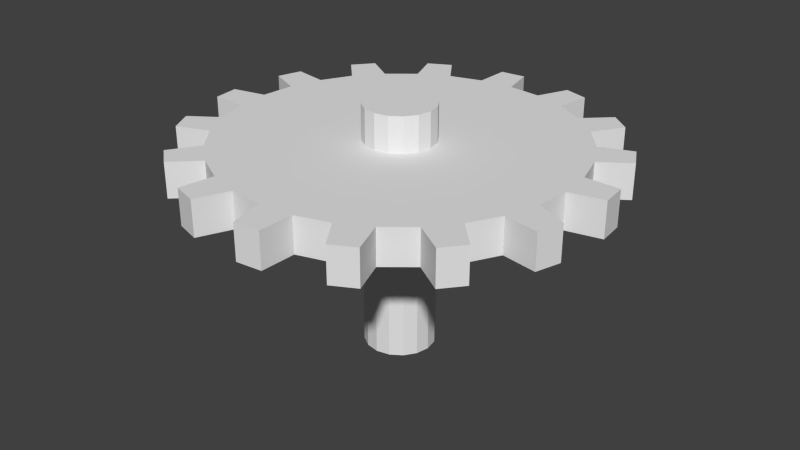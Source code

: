# Source: gear.blend  (saved by Blender 2.76.0; exported with 4.5.12 LTS)
import bpy
from mathutils import Matrix  # noqa: F401  (used for matrix-valued properties, if any)

bpy.ops.wm.read_factory_settings(use_empty=True)
scene = bpy.context.scene
scene.name = 'Scene'

# ---- collections
col_collection_1 = bpy.data.collections.new('Collection 1'); scene.collection.children.link(col_collection_1)

# ---- world
world_world = bpy.data.worlds.new('World'); scene.world = world_world
world_world.color = (0.05088, 0.05088, 0.05088)
world_world.use_sun_shadow = False
world_world.sun_shadow_jitter_overblur = 0.0
world_world.cycles.sampling_method = 'MANUAL'
world_world.cycles.sample_map_resolution = 256

# ---- meshes
me_cylinder = bpy.data.meshes.new('Cylinder')
me_cylinder.from_pydata([(0.0, 1.0, -6.0), (0.0, 1.0, 1.0), (0.3827, 0.9239, -6.0), (0.3827, 0.9239, 1.0), (0.7071, 0.7071, -6.0), (0.7071, 0.7071, 1.0), (0.9239, 0.3827, -6.0), (0.9239, 0.3827, 1.0), (1.0, -4.371e-08, -6.0), (1.0, -4.371e-08, 1.0), (0.9239, -0.3827, -6.0), (0.9239, -0.3827, 1.0), (0.7071, -0.7071, -6.0), (0.7071, -0.7071, 1.0), (0.3827, -0.9239, -6.0), (0.3827, -0.9239, 1.0), (1.51e-07, -1.0, -6.0), (1.51e-07, -1.0, 1.0), (-0.3827, -0.9239, -6.0), (-0.3827, -0.9239, 1.0), (-0.7071, -0.7071, -6.0), (-0.7071, -0.7071, 1.0), (-0.9239, -0.3827, -6.0), (-0.9239, -0.3827, 1.0), (-1.0, 1.192e-08, -6.0), (-1.0, 1.192e-08, 1.0), (-0.9239, 0.3827, -6.0), (-0.9239, 0.3827, 1.0), (-0.7071, 0.7071, -6.0), (-0.7071, 0.7071, 1.0), (-0.3827, 0.9239, -6.0), (-0.3827, 0.9239, 1.0)], [], [(0, 1, 3, 2), (2, 3, 5, 4), (4, 5, 7, 6), (6, 7, 9, 8), (8, 9, 11, 10), (10, 11, 13, 12), (12, 13, 15, 14), (14, 15, 17, 16), (16, 17, 19, 18), (18, 19, 21, 20), (20, 21, 23, 22), (22, 23, 25, 24), (24, 25, 27, 26), (26, 27, 29, 28), (3, 1, 31, 29, 27, 25, 23, 21, 19, 17, 15, 13, 11, 9, 7, 5), (30, 31, 1, 0), (28, 29, 31, 30), (0, 2, 4, 6, 8, 10, 12, 14, 16, 18, 20, 22, 24, 26, 28, 30)])
_uv = me_cylinder.uv_layers.new(name='UVMap')
_uv.uv.foreach_set('vector', [0.08474, 1.0, 0.08474, 5.109e-08, 0.1367, 3.406e-08, 0.1367, 1.0, 0.1367, 1.0, 0.1367, 3.406e-08, 0.1847, 1.703e-08, 0.1847, 1.0, 0.1847, 1.0, 0.1847, 1.703e-08, 0.2214, 0.0, 0.2214, 1.0, 0.7388, 0.0, 0.7388, 1.0, 0.6908, 1.0, 0.6908, 6.812e-08, 0.6908, 6.812e-08, 0.6908, 1.0, 0.6388, 1.0, 0.6388, 0.0, 0.6388, 0.0, 0.6388, 1.0, 0.5908, 1.0, 0.5908, 6.812e-08, 0.4061, 1.0, 0.4061, 4.257e-08, 0.4541, 3.406e-08, 0.4541, 1.0, 0.4541, 1.0, 0.4541, 3.406e-08, 0.5061, 1.703e-08, 0.5061, 1.0, 0.5061, 1.0, 0.5061, 1.703e-08, 0.5541, 1.703e-08, 0.5541, 1.0, 0.5541, 1.0, 0.5541, 1.703e-08, 0.5908, 0.0, 0.5908, 1.0, 0.2214, 1.0, 0.2214, 1.703e-08, 0.2694, 3.406e-08, 0.2694, 1.0, 0.2694, 1.0, 0.2694, 3.406e-08, 0.3214, 3.406e-08, 0.3214, 1.0, 0.3214, 1.0, 0.3214, 3.406e-08, 0.3694, 1.703e-08, 0.3694, 1.0, 0.3694, 1.0, 0.3694, 1.703e-08, 0.4061, 0.0, 0.4061, 1.0, 0.7954, 0.02133, 0.8434, 1.703e-08, 0.8954, 0.0, 0.9434, 0.02133, 0.9801, 0.06074, 1.0, 0.1122, 1.0, 0.168, 0.9801, 0.2195, 0.9434, 0.2589, 0.8954, 0.2802, 0.8434, 0.2802, 0.7954, 0.2589, 0.7587, 0.2195, 0.7388, 0.168, 0.7388, 0.1122, 0.7587, 0.06075, 0.03674, 1.0, 0.03674, 6.812e-08, 0.08474, 5.109e-08, 0.08474, 1.0, 2.857e-07, 1.0, 0.0, 7.663e-08, 0.03674, 6.812e-08, 0.03674, 1.0, 0.8954, 0.5604, 0.8434, 0.5604, 0.7954, 0.5391, 0.7587, 0.4997, 0.7388, 0.4482, 0.7388, 0.3925, 0.7587, 0.341, 0.7954, 0.3016, 0.8434, 0.2802, 0.8954, 0.2802, 0.9434, 0.3016, 0.9801, 0.341, 1.0, 0.3925, 1.0, 0.4482, 0.9801, 0.4997, 0.9434, 0.5391])
me_cylinder.use_remesh_preserve_volume = False
me_cylinder.use_remesh_preserve_attributes = False
me_cylinder.use_mirror_vertex_groups = False
me_cylinder.update()
me_circle = bpy.data.meshes.new('Circle')
me_circle.from_pydata([(0.0, 1.0, 0.0), (0.9808, 0.1951, 0.0), (0.9239, 0.3827, 0.0), (0.8315, 0.5556, 0.0), (0.7071, 0.7071, 0.0), (0.5556, 0.8315, 0.0), (0.3827, 0.9239, 0.0), (0.1951, 0.9808, 0.0), (0.0, 0.0, 0.0), (1.196, 0.04346, 0.0), (1.181, 0.1907, 0.0), (1.088, 0.4977, 0.0), (1.018, 0.6282, 0.0), (0.8148, 0.8762, 0.0), (0.7004, 0.9701, 0.0), (0.4174, 1.121, 0.0), (0.2759, 1.164, 0.0), (0.9808, 0.1951, 0.2), (0.9239, 0.3827, 0.2), (0.8315, 0.5556, 0.2), (0.7071, 0.7071, 0.2), (0.5556, 0.8315, 0.2), (0.3827, 0.9239, 0.2), (0.1951, 0.9808, 0.2), (0.0, 1.0, 0.2), (0.0, 0.0, 0.2), (1.181, 0.1907, 0.2), (1.196, 0.04346, 0.2), (1.018, 0.6282, 0.2), (1.088, 0.4977, 0.2), (0.7004, 0.9701, 0.2), (0.8148, 0.8762, 0.2), (0.2759, 1.164, 0.2), (0.4174, 1.121, 0.2), (-1.0, -4.371e-08, 0.0), (-0.1951, 0.9808, 0.0), (-0.3827, 0.9239, 0.0), (-0.5556, 0.8315, 0.0), (-0.7071, 0.7071, 0.0), (-0.8315, 0.5556, 0.0), (-0.9239, 0.3827, 0.0), (-0.9808, 0.1951, 0.0), (-0.04346, 1.196, 0.0), (-0.1907, 1.181, 0.0), (-0.4977, 1.088, 0.0), (-0.6282, 1.018, 0.0), (-0.8762, 0.8148, 0.0), (-0.9701, 0.7004, 0.0), (-1.121, 0.4174, 0.0), (-1.164, 0.2759, 0.0), (-0.1951, 0.9808, 0.2), (-0.3827, 0.9239, 0.2), (-0.5556, 0.8315, 0.2), (-0.7071, 0.7071, 0.2), (-0.8315, 0.5556, 0.2), (-0.9239, 0.3827, 0.2), (-0.9808, 0.1951, 0.2), (-1.0, -4.371e-08, 0.2), (-0.1907, 1.181, 0.2), (-0.04346, 1.196, 0.2), (-0.6282, 1.018, 0.2), (-0.4977, 1.088, 0.2), (-0.9701, 0.7004, 0.2), (-0.8762, 0.8148, 0.2), (-1.164, 0.2759, 0.2), (-1.121, 0.4174, 0.2), (8.742e-08, -1.0, 0.0), (-0.9808, -0.1951, 0.0), (-0.9239, -0.3827, 0.0), (-0.8315, -0.5556, 0.0), (-0.7071, -0.7071, 0.0), (-0.5556, -0.8315, 0.0), (-0.3827, -0.9239, 0.0), (-0.1951, -0.9808, 0.0), (-1.196, -0.04346, 0.0), (-1.181, -0.1907, 0.0), (-1.088, -0.4977, 0.0), (-1.018, -0.6282, 0.0), (-0.8148, -0.8762, 0.0), (-0.7004, -0.9701, 0.0), (-0.4174, -1.121, 0.0), (-0.2759, -1.164, 0.0), (-0.9808, -0.1951, 0.2), (-0.9239, -0.3827, 0.2), (-0.8315, -0.5556, 0.2), (-0.7071, -0.7071, 0.2), (-0.5556, -0.8315, 0.2), (-0.3827, -0.9239, 0.2), (-0.1951, -0.9808, 0.2), (8.742e-08, -1.0, 0.2), (-1.181, -0.1907, 0.2), (-1.196, -0.04346, 0.2), (-1.018, -0.6282, 0.2), (-1.088, -0.4977, 0.2), (-0.7004, -0.9701, 0.2), (-0.8148, -0.8762, 0.2), (-0.2759, -1.164, 0.2), (-0.4174, -1.121, 0.2), (1.0, 1.311e-07, 0.0), (0.1951, -0.9808, 0.0), (0.3827, -0.9239, 0.0), (0.5556, -0.8315, 0.0), (0.7071, -0.7071, 0.0), (0.8315, -0.5556, 0.0), (0.9239, -0.3827, 0.0), (0.9808, -0.1951, 0.0), (0.04346, -1.196, 0.0), (0.1907, -1.181, 0.0), (0.4977, -1.088, 0.0), (0.6282, -1.018, 0.0), (0.8762, -0.8148, 0.0), (0.9701, -0.7004, 0.0), (1.121, -0.4174, 0.0), (1.164, -0.2759, 0.0), (0.1951, -0.9808, 0.2), (0.3827, -0.9239, 0.2), (0.5556, -0.8315, 0.2), (0.7071, -0.7071, 0.2), (0.8315, -0.5556, 0.2), (0.9239, -0.3827, 0.2), (0.9808, -0.1951, 0.2), (1.0, 1.311e-07, 0.2), (0.1907, -1.181, 0.2), (0.04346, -1.196, 0.2), (0.6282, -1.018, 0.2), (0.4977, -1.088, 0.2), (0.9701, -0.7004, 0.2), (0.8762, -0.8148, 0.2), (1.164, -0.2759, 0.2), (1.121, -0.4174, 0.2)], [], [(1, 98, 8), (0, 7, 8), (6, 5, 8), (4, 3, 8), (2, 1, 8), (7, 6, 8), (5, 4, 8), (3, 2, 8), (98, 1, 10, 9), (6, 7, 16, 15), (4, 5, 14, 13), (2, 3, 12, 11), (17, 25, 121), (24, 25, 23), (22, 25, 21), (20, 25, 19), (18, 25, 17), (23, 25, 22), (21, 25, 20), (19, 25, 18), (121, 27, 26, 17), (22, 33, 32, 23), (20, 31, 30, 21), (18, 29, 28, 19), (1, 17, 26, 10), (2, 18, 17, 1), (15, 33, 22, 6), (7, 23, 32, 16), (10, 26, 27, 9), (4, 20, 19, 3), (13, 31, 20, 4), (12, 28, 29, 11), (5, 21, 30, 14), (14, 30, 31, 13), (6, 22, 21, 5), (11, 29, 18, 2), (16, 32, 33, 15), (3, 19, 28, 12), (9, 27, 121, 98), (0, 24, 23, 7), (35, 0, 8), (34, 41, 8), (40, 39, 8), (38, 37, 8), (36, 35, 8), (41, 40, 8), (39, 38, 8), (37, 36, 8), (0, 35, 43, 42), (40, 41, 49, 48), (38, 39, 47, 46), (36, 37, 45, 44), (50, 25, 24), (57, 25, 56), (55, 25, 54), (53, 25, 52), (51, 25, 50), (56, 25, 55), (54, 25, 53), (52, 25, 51), (24, 59, 58, 50), (55, 65, 64, 56), (53, 63, 62, 54), (51, 61, 60, 52), (35, 50, 58, 43), (36, 51, 50, 35), (48, 65, 55, 40), (41, 56, 64, 49), (43, 58, 59, 42), (38, 53, 52, 37), (46, 63, 53, 38), (45, 60, 61, 44), (39, 54, 62, 47), (47, 62, 63, 46), (40, 55, 54, 39), (44, 61, 51, 36), (49, 64, 65, 48), (37, 52, 60, 45), (42, 59, 24, 0), (34, 57, 56, 41), (67, 34, 8), (66, 73, 8), (72, 71, 8), (70, 69, 8), (68, 67, 8), (73, 72, 8), (71, 70, 8), (69, 68, 8), (34, 67, 75, 74), (72, 73, 81, 80), (70, 71, 79, 78), (68, 69, 77, 76), (82, 25, 57), (89, 25, 88), (87, 25, 86), (85, 25, 84), (83, 25, 82), (88, 25, 87), (86, 25, 85), (84, 25, 83), (57, 91, 90, 82), (87, 97, 96, 88), (85, 95, 94, 86), (83, 93, 92, 84), (67, 82, 90, 75), (68, 83, 82, 67), (80, 97, 87, 72), (73, 88, 96, 81), (75, 90, 91, 74), (70, 85, 84, 69), (78, 95, 85, 70), (77, 92, 93, 76), (71, 86, 94, 79), (79, 94, 95, 78), (72, 87, 86, 71), (76, 93, 83, 68), (81, 96, 97, 80), (69, 84, 92, 77), (74, 91, 57, 34), (66, 89, 88, 73), (99, 66, 8), (98, 105, 8), (104, 103, 8), (102, 101, 8), (100, 99, 8), (105, 104, 8), (103, 102, 8), (101, 100, 8), (66, 99, 107, 106), (104, 105, 113, 112), (102, 103, 111, 110), (100, 101, 109, 108), (114, 25, 89), (121, 25, 120), (119, 25, 118), (117, 25, 116), (115, 25, 114), (120, 25, 119), (118, 25, 117), (116, 25, 115), (89, 123, 122, 114), (119, 129, 128, 120), (117, 127, 126, 118), (115, 125, 124, 116), (99, 114, 122, 107), (100, 115, 114, 99), (112, 129, 119, 104), (105, 120, 128, 113), (107, 122, 123, 106), (102, 117, 116, 101), (110, 127, 117, 102), (109, 124, 125, 108), (103, 118, 126, 111), (111, 126, 127, 110), (104, 119, 118, 103), (108, 125, 115, 100), (113, 128, 129, 112), (101, 116, 124, 109), (106, 123, 89, 66), (98, 121, 120, 105)])
_uv = me_circle.uv_layers.new(name='UVMap')
_uv.uv.foreach_set('vector', [0.2211, 0.5149, 0.1707, 0.5358, 0.3671, 0.6846, 0.6064, 0.5625, 0.5635, 0.5358, 0.3671, 0.6846, 0.513, 0.5149, 0.457, 0.5004, 0.3671, 0.6846, 0.3974, 0.4931, 0.3367, 0.4931, 0.3671, 0.6846, 0.2772, 0.5004, 0.2211, 0.5149, 0.3671, 0.6846, 0.5635, 0.5358, 0.513, 0.5149, 0.3671, 0.6846, 0.457, 0.5004, 0.3974, 0.4931, 0.3671, 0.6846, 0.3367, 0.4931, 0.2772, 0.5004, 0.3671, 0.6846, 0.1707, 0.5358, 0.2211, 0.5149, 0.1807, 0.4856, 0.1426, 0.5014, 0.513, 0.5149, 0.5635, 0.5358, 0.5915, 0.5014, 0.5535, 0.4856, 0.3974, 0.4931, 0.457, 0.5004, 0.4617, 0.4619, 0.4168, 0.4564, 0.2772, 0.5004, 0.3367, 0.4931, 0.3174, 0.4564, 0.2725, 0.4619, 0.1707, 0.07943, 0.3671, 0.2282, 0.2211, 0.05846, 0.09405, 0.3189, 0.3671, 0.2282, 0.07082, 0.2841, 0.05898, 0.2471, 0.3671, 0.2282, 0.05898, 0.2093, 0.07082, 0.1723, 0.3671, 0.2282, 0.09405, 0.1375, 0.1278, 0.1061, 0.3671, 0.2282, 0.1707, 0.07943, 0.07082, 0.2841, 0.3671, 0.2282, 0.05898, 0.2471, 0.05898, 0.2093, 0.3671, 0.2282, 0.07082, 0.1723, 0.09405, 0.1375, 0.3671, 0.2282, 0.1278, 0.1061, 0.2211, 0.05846, 0.1807, 0.02919, 0.1426, 0.045, 0.1707, 0.07943, 0.05898, 0.2471, 0.0, 0.2591, 0.008933, 0.287, 0.07082, 0.2841, 0.07082, 0.1723, 0.008933, 0.1694, 0.0, 0.1973, 0.05898, 0.2093, 0.1278, 0.1061, 0.07239, 0.08867, 0.04695, 0.1123, 0.09405, 0.1375, 0.7961, 0.4823, 0.7342, 0.4823, 0.7342, 0.5126, 0.7961, 0.5126, 0.7961, 0.4509, 0.7342, 0.4509, 0.7342, 0.4823, 0.7961, 0.4823, 0.9154, 0.5279, 0.9154, 0.5664, 0.9695, 0.5664, 0.9695, 0.5279, 0.8559, 0.4429, 0.8559, 0.4044, 0.7961, 0.4044, 0.7961, 0.4429, 0.7961, 0.2456, 0.7342, 0.2456, 0.7342, 0.2657, 0.7961, 0.2657, 0.8577, 0.3274, 0.8577, 0.3659, 0.9172, 0.3659, 0.9172, 0.3274, 0.7961, 0.1637, 0.7961, 0.2022, 0.8577, 0.2022, 0.8577, 0.1637, 0.8384, 0.6049, 0.8384, 0.5664, 0.7961, 0.5664, 0.7961, 0.6049, 0.7961, 0.2022, 0.7961, 0.2407, 0.8577, 0.2407, 0.8577, 0.2022, 0.9172, 0.06173, 0.9172, 0.1002, 0.963, 0.1002, 0.963, 0.06173, 0.9172, 0.1002, 0.9172, 0.06173, 0.8577, 0.06173, 0.8577, 0.1002, 0.7961, 0.4509, 0.7961, 0.4894, 0.8559, 0.4894, 0.8559, 0.4509, 0.9577, 0.5664, 0.9577, 0.6049, 1.0, 0.6049, 1.0, 0.5664, 0.9659, 0.4044, 0.9659, 0.3659, 0.9118, 0.3659, 0.9118, 0.4044, 0.7961, 0.2657, 0.7342, 0.2657, 0.7342, 0.2961, 0.7961, 0.2961, 0.7961, 0.1323, 0.7342, 0.1323, 0.7342, 0.1637, 0.7961, 0.1637, 0.6401, 0.5939, 0.6064, 0.5625, 0.3671, 0.6846, 0.5635, 0.8334, 0.6064, 0.8067, 0.3671, 0.6846, 0.6401, 0.7753, 0.6633, 0.7405, 0.3671, 0.6846, 0.6752, 0.7035, 0.6752, 0.6657, 0.3671, 0.6846, 0.6633, 0.6287, 0.6401, 0.5939, 0.3671, 0.6846, 0.6064, 0.8067, 0.6401, 0.7753, 0.3671, 0.6846, 0.6633, 0.7405, 0.6752, 0.7035, 0.3671, 0.6846, 0.6752, 0.6657, 0.6633, 0.6287, 0.3671, 0.6846, 0.6064, 0.5625, 0.6401, 0.5939, 0.6872, 0.5687, 0.6618, 0.5451, 0.6401, 0.7753, 0.6064, 0.8067, 0.6618, 0.8241, 0.6872, 0.8004, 0.6752, 0.7035, 0.6633, 0.7405, 0.7252, 0.7434, 0.7342, 0.7155, 0.6633, 0.6287, 0.6752, 0.6657, 0.7342, 0.6537, 0.7252, 0.6258, 0.1278, 0.3503, 0.3671, 0.2282, 0.09405, 0.3189, 0.513, 0.3979, 0.3671, 0.2282, 0.457, 0.4124, 0.3974, 0.4197, 0.3671, 0.2282, 0.3367, 0.4197, 0.2772, 0.4124, 0.3671, 0.2282, 0.2211, 0.3979, 0.1707, 0.377, 0.3671, 0.2282, 0.1278, 0.3503, 0.457, 0.4124, 0.3671, 0.2282, 0.3974, 0.4197, 0.3367, 0.4197, 0.3671, 0.2282, 0.2772, 0.4124, 0.2211, 0.3979, 0.3671, 0.2282, 0.1707, 0.377, 0.09405, 0.3189, 0.04695, 0.3441, 0.07239, 0.3677, 0.1278, 0.3503, 0.3974, 0.4197, 0.4168, 0.4564, 0.4617, 0.4508, 0.457, 0.4124, 0.2772, 0.4124, 0.2725, 0.4508, 0.3174, 0.4564, 0.3367, 0.4197, 0.1707, 0.377, 0.1426, 0.4114, 0.1807, 0.4272, 0.2211, 0.3979, 0.858, 0.03137, 0.7961, 0.03137, 0.7961, 0.06173, 0.858, 0.06173, 0.858, 0.0, 0.7961, 0.0, 0.7961, 0.03137, 0.858, 0.03137, 0.9697, 0.4814, 0.9697, 0.4429, 0.9156, 0.4429, 0.9156, 0.4814, 0.9156, 0.4429, 0.9156, 0.4044, 0.8559, 0.4044, 0.8559, 0.4429, 0.7961, 0.08186, 0.7342, 0.08186, 0.7342, 0.102, 0.7961, 0.102, 0.8577, 0.1387, 0.8577, 0.1772, 0.9172, 0.1772, 0.9172, 0.1387, 0.8577, 0.3177, 0.8577, 0.2792, 0.7961, 0.2792, 0.7961, 0.3177, 0.9595, 0.2542, 0.9595, 0.2157, 0.9172, 0.2157, 0.9172, 0.2542, 0.7961, 0.2407, 0.7961, 0.2792, 0.8577, 0.2792, 0.8577, 0.2407, 0.9156, 0.4814, 0.9156, 0.5199, 0.9614, 0.5199, 0.9614, 0.4814, 0.8577, 0.2407, 0.8577, 0.2792, 0.9172, 0.2792, 0.9172, 0.2407, 0.8559, 0.5664, 0.8559, 0.5279, 0.7961, 0.5279, 0.7961, 0.5664, 0.8559, 0.5664, 0.8559, 0.6049, 0.8982, 0.6049, 0.8982, 0.5664, 0.9156, 0.4044, 0.9156, 0.4429, 0.9697, 0.4429, 0.9697, 0.4044, 0.7961, 0.102, 0.7342, 0.102, 0.7342, 0.1323, 0.7961, 0.1323, 0.7961, 0.2142, 0.7342, 0.2142, 0.7342, 0.2456, 0.7961, 0.2456, 0.513, 0.8543, 0.5635, 0.8334, 0.3671, 0.6846, 0.1278, 0.8067, 0.1707, 0.8334, 0.3671, 0.6846, 0.2211, 0.8543, 0.2772, 0.8688, 0.3671, 0.6846, 0.3367, 0.8761, 0.3974, 0.8761, 0.3671, 0.6846, 0.457, 0.8688, 0.513, 0.8543, 0.3671, 0.6846, 0.1707, 0.8334, 0.2211, 0.8543, 0.3671, 0.6846, 0.2772, 0.8688, 0.3367, 0.8761, 0.3671, 0.6846, 0.3974, 0.8761, 0.457, 0.8688, 0.3671, 0.6846, 0.5635, 0.8334, 0.513, 0.8543, 0.5535, 0.8836, 0.5915, 0.8678, 0.2211, 0.8543, 0.1707, 0.8334, 0.1426, 0.8678, 0.1807, 0.8836, 0.3367, 0.8761, 0.2772, 0.8688, 0.2725, 0.9072, 0.3174, 0.9128, 0.457, 0.8688, 0.3974, 0.8761, 0.4168, 0.9128, 0.4617, 0.9072, 0.5635, 0.377, 0.3671, 0.2282, 0.513, 0.3979, 0.6401, 0.1375, 0.3671, 0.2282, 0.6633, 0.1723, 0.6752, 0.2093, 0.3671, 0.2282, 0.6752, 0.2471, 0.6633, 0.2841, 0.3671, 0.2282, 0.6401, 0.3189, 0.6064, 0.3503, 0.3671, 0.2282, 0.5635, 0.377, 0.6633, 0.1723, 0.3671, 0.2282, 0.6752, 0.2093, 0.6752, 0.2471, 0.3671, 0.2282, 0.6633, 0.2841, 0.6401, 0.3189, 0.3671, 0.2282, 0.6064, 0.3503, 0.513, 0.3979, 0.5535, 0.4272, 0.5915, 0.4114, 0.5635, 0.377, 0.6752, 0.2093, 0.7342, 0.1973, 0.7252, 0.1694, 0.6633, 0.1723, 0.6633, 0.2841, 0.7252, 0.287, 0.7342, 0.2591, 0.6752, 0.2471, 0.6064, 0.3503, 0.6618, 0.3677, 0.6872, 0.3441, 0.6401, 0.3189, 0.7342, 0.3578, 0.7961, 0.3578, 0.7961, 0.3274, 0.7342, 0.3274, 0.7342, 0.3892, 0.7961, 0.3892, 0.7961, 0.3578, 0.7342, 0.3578, 0.7342, 0.5511, 0.7342, 0.5896, 0.7882, 0.5896, 0.7882, 0.5511, 0.7342, 0.5126, 0.7342, 0.5511, 0.7939, 0.5511, 0.7939, 0.5126, 0.7961, 0.1637, 0.7342, 0.1637, 0.7342, 0.1838, 0.7961, 0.1838, 0.9172, 0.3177, 0.9172, 0.2792, 0.8577, 0.2792, 0.8577, 0.3177, 0.8577, 0.4044, 0.8577, 0.3659, 0.7961, 0.3659, 0.7961, 0.4044, 0.9172, 0.2542, 0.9172, 0.2927, 0.9595, 0.2927, 0.9595, 0.2542, 0.8577, 0.1387, 0.8577, 0.1002, 0.7961, 0.1002, 0.7961, 0.1387, 0.9172, 0.1002, 0.9172, 0.1387, 0.963, 0.1387, 0.963, 0.1002, 0.8577, 0.1002, 0.8577, 0.1387, 0.9172, 0.1387, 0.9172, 0.1002, 0.8559, 0.5279, 0.8559, 0.4894, 0.7961, 0.4894, 0.7961, 0.5279, 0.9172, 0.3274, 0.9172, 0.3659, 0.9595, 0.3659, 0.9595, 0.3274, 0.9121, 0.03849, 0.9121, 0.0, 0.858, 1.147e-08, 0.858, 0.03849, 0.7961, 0.1838, 0.7342, 0.1838, 0.7342, 0.2142, 0.7961, 0.2142, 0.7961, 0.05049, 0.7342, 0.05049, 0.7342, 0.08186, 0.7961, 0.08186, 0.09405, 0.7753, 0.1278, 0.8067, 0.3671, 0.6846, 0.1707, 0.5358, 0.1278, 0.5625, 0.3671, 0.6846, 0.09405, 0.5939, 0.07082, 0.6287, 0.3671, 0.6846, 0.05898, 0.6657, 0.05898, 0.7035, 0.3671, 0.6846, 0.07082, 0.7405, 0.09405, 0.7753, 0.3671, 0.6846, 0.1278, 0.5625, 0.09405, 0.5939, 0.3671, 0.6846, 0.07082, 0.6287, 0.05898, 0.6657, 0.3671, 0.6846, 0.05898, 0.7035, 0.07082, 0.7405, 0.3671, 0.6846, 0.1278, 0.8067, 0.09405, 0.7753, 0.04695, 0.8004, 0.07239, 0.8241, 0.09405, 0.5939, 0.1278, 0.5625, 0.07239, 0.5451, 0.04695, 0.5687, 0.05898, 0.6657, 0.07082, 0.6287, 0.008933, 0.6258, 0.0, 0.6537, 0.07082, 0.7405, 0.05898, 0.7035, 0.0, 0.7155, 0.008933, 0.7434, 0.6064, 0.1061, 0.3671, 0.2282, 0.6401, 0.1375, 0.2211, 0.05846, 0.3671, 0.2282, 0.2772, 0.04403, 0.3367, 0.03667, 0.3671, 0.2282, 0.3974, 0.03667, 0.457, 0.04403, 0.3671, 0.2282, 0.513, 0.05846, 0.5635, 0.07943, 0.3671, 0.2282, 0.6064, 0.1061, 0.2772, 0.04403, 0.3671, 0.2282, 0.3367, 0.03667, 0.3974, 0.03667, 0.3671, 0.2282, 0.457, 0.04403, 0.513, 0.05846, 0.3671, 0.2282, 0.5635, 0.07943, 0.6401, 0.1375, 0.6872, 0.1123, 0.6618, 0.08867, 0.6064, 0.1061, 0.3367, 0.03667, 0.3174, 2.294e-08, 0.2725, 0.005553, 0.2772, 0.04403, 0.457, 0.04403, 0.4617, 0.005553, 0.4168, 0.0, 0.3974, 0.03667, 0.5635, 0.07943, 0.5915, 0.045, 0.5535, 0.02919, 0.513, 0.05846, 0.7961, 0.4205, 0.7342, 0.4205, 0.7342, 0.4509, 0.7961, 0.4509, 0.7961, 0.3892, 0.7342, 0.3892, 0.7342, 0.4205, 0.7961, 0.4205, 0.9121, 1.857e-08, 0.9121, 0.03849, 0.9662, 0.03849, 0.9662, 0.0, 0.8559, 0.4894, 0.8559, 0.5279, 0.9156, 0.5279, 0.9156, 0.4894, 0.7961, 0.0, 0.7342, 0.0, 0.7342, 0.02013, 0.7961, 0.02013, 0.9154, 0.5664, 0.9154, 0.5279, 0.8559, 0.5279, 0.8559, 0.5664, 0.7961, 0.3274, 0.7961, 0.3659, 0.8577, 0.3659, 0.8577, 0.3274, 0.9577, 0.6049, 0.9577, 0.5664, 0.9154, 0.5664, 0.9154, 0.6049, 0.7961, 0.06173, 0.7961, 0.1002, 0.8577, 0.1002, 0.8577, 0.06173, 0.963, 0.1772, 0.963, 0.1387, 0.9172, 0.1387, 0.9172, 0.1772, 0.8577, 0.2022, 0.8577, 0.2407, 0.9172, 0.2407, 0.9172, 0.2022, 0.8559, 0.4429, 0.8559, 0.4814, 0.9156, 0.4814, 0.9156, 0.4429, 0.9595, 0.2157, 0.9595, 0.1772, 0.9172, 0.1772, 0.9172, 0.2157, 0.8577, 0.3659, 0.8577, 0.4044, 0.9118, 0.4044, 0.9118, 0.3659, 0.7961, 0.02013, 0.7342, 0.02013, 0.7342, 0.05049, 0.7961, 0.05049, 0.7961, 0.2961, 0.7342, 0.2961, 0.7342, 0.3274, 0.7961, 0.3274])
me_circle.use_remesh_preserve_volume = False
me_circle.use_remesh_preserve_attributes = False
me_circle.use_mirror_vertex_groups = False
me_circle.update()

# ---- objects
ob_shaft = bpy.data.objects.new('Shaft', me_cylinder)
ob_empty = bpy.data.objects.new('Empty', None)
ob_gear = bpy.data.objects.new('Gear', me_circle)

# ---- transforms, parenting, visibility, modifiers, constraints
ob_shaft.location = (0.0, 0.0, 0.2)
ob_shaft.scale = (0.2, 0.2, 0.2)
ob_shaft.lineart.crease_threshold = 0.0
ob_empty.location = (0.0, 0.0, 0.0)
ob_empty.rotation_euler = (0.0, -0.0, 1.571)
ob_empty.empty_image_offset = (0.0, 0.0)
ob_empty.lineart.crease_threshold = 0.0
ob_gear.location = (0.0, 0.0, 0.0)
ob_gear.lineart.crease_threshold = 0.0

# ---- collection membership
col_collection_1.objects.link(ob_shaft)
col_collection_1.objects.link(ob_empty)
col_collection_1.objects.link(ob_gear)

# ---- scene / render settings (as saved in the file)
scene.frame_start = 1; scene.frame_end = 250; scene.frame_set(1)
scene.render.engine = 'BLENDER_EEVEE_NEXT'
scene.render.resolution_percentage = 50
scene.render.dither_intensity = 0.0
scene.cycles.use_denoising = False
scene.cycles.samples = 10
scene.cycles.sampling_pattern = 'TABULATED_SOBOL'
scene.cycles.light_sampling_threshold = 0.0
scene.cycles.use_adaptive_sampling = False
scene.cycles.use_light_tree = False
scene.cycles.blur_glossy = 0.0
scene.cycles.pixel_filter_type = 'GAUSSIAN'
scene.cycles.sample_clamp_indirect = 0.0
scene.view_settings.view_transform = 'Standard'
bpy.context.view_layer.update()

# ---- added for rendering (the .blend has no active camera and no usable light): camera, sun
cam_auto = bpy.data.cameras.new('AutoCamera')
cam_auto.lens = 50.0
cam_auto.sensor_width = 36.0
cam_auto.clip_end = 1000.0
ob_auto_camera = bpy.data.objects.new('AutoCamera', cam_auto)
scene.collection.objects.link(ob_auto_camera)
ob_auto_camera.location = (3.38662, -4.06395, 2.4093)
ob_auto_camera.rotation_euler = (1.09748, -7.21219e-08, 0.694738)
scene.camera = ob_auto_camera
light_auto_sun = bpy.data.lights.new('AutoSun', 'SUN')
light_auto_sun.energy = 3.0
light_auto_sun.angle = 0.0523599
ob_auto_sun = bpy.data.objects.new('AutoSun', light_auto_sun)
scene.collection.objects.link(ob_auto_sun)
ob_auto_sun.rotation_euler = (0.872665, 0.174533, 0.523599)
bpy.context.view_layer.update()
